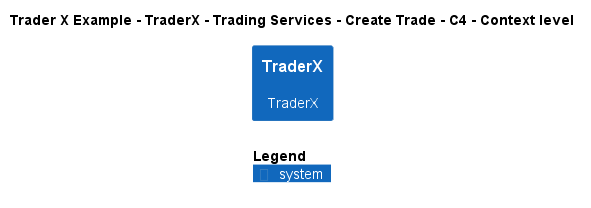

The diagram above was rendered by PlantUML. Its source (embedded in the PNG):
@startuml
!include ..\..\..\..\..\..\..\.c4s\C4_Context.puml

AddElementTag("c4interflow:lifecycle:new", $bgColor=green, $fontColor=#ffffff, $borderColor=green, $shadowing="False")
AddElementTag("c4interflow:lifecycle:changed", $bgColor=orange, $fontColor=#ffffff, $borderColor=orange, $shadowing="False")
AddElementTag("c4interflow:lifecycle:removed", $bgColor=red, $fontColor=#ffffff, $borderColor=red, $shadowing="False")

AddRelTag("c4interflow:lifecycle:new", $textColor=green, $lineColor=green)
AddRelTag("c4interflow:lifecycle:changed", $textColor=orange, $lineColor=orange)
AddRelTag("c4interflow:lifecycle:removed", $textColor=red, $lineColor=red)

SHOW_PERSON_PORTRAIT()
LAYOUT_TOP_DOWN()

skinparam linetype polyline

title Trader X Example - TraderX - Trading Services - Create Trade - C4 - Context level

System(TraderXExample.SoftwareSystems.TraderX, "TraderX", "TraderX")



SHOW_LEGEND()
@enduml